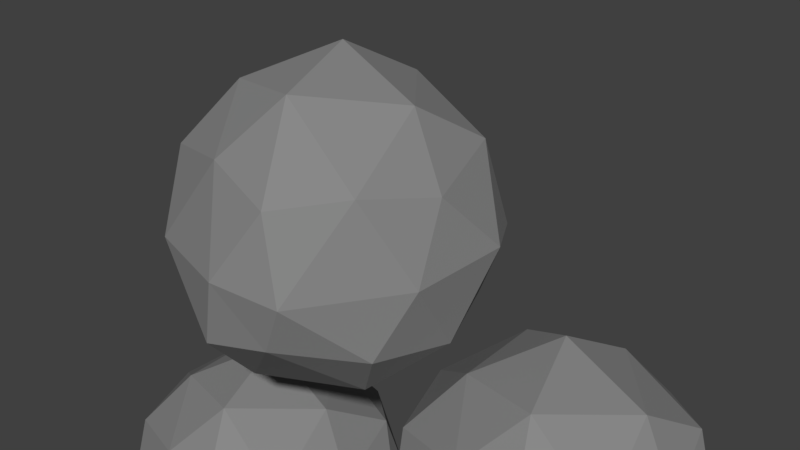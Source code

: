 # Source: Smoke.blend  (saved by Blender 2.79.0; exported with 4.5.12 LTS)
import bpy
from mathutils import Matrix  # noqa: F401  (used for matrix-valued properties, if any)

bpy.ops.wm.read_factory_settings(use_empty=True)
scene = bpy.context.scene
scene.name = 'Scene'

# ---- collections
col_collection_1 = bpy.data.collections.new('Collection 1'); scene.collection.children.link(col_collection_1)

# ---- materials (node trees are filled in below, after node groups)
mat_smoke = bpy.data.materials.new('Smoke')
mat_smoke.alpha_threshold = 0.0
mat_smoke.use_transparent_shadow = False
mat_smoke.diffuse_color = (0.2462, 0.2462, 0.2462, 1.0)
mat_smoke.roughness = 0.5

# ---- material node trees

# ---- world
world_world = bpy.data.worlds.new('World'); scene.world = world_world
world_world.color = (0.05088, 0.05088, 0.05088)
world_world.use_sun_shadow = False
world_world.sun_shadow_jitter_overblur = 0.0
world_world.cycles.sampling_method = 'MANUAL'

# ---- meshes
me_icosphere_002 = bpy.data.meshes.new('Icosphere.002')
me_icosphere_002.from_pydata([(-0.08526, 0.04128, -1.07), (0.7236, -0.5257, -0.4472), (-0.1114, -0.9611, -0.4446), (-0.8944, 0.0, -0.4472), (-0.2343, 0.8898, -0.4282), (0.7312, 0.431, -0.4249), (0.2764, -0.8506, 0.4472), (-0.7236, -0.5257, 0.4472), (-0.7257, 0.5302, 0.4103), (0.3301, 0.8216, 0.4404), (0.8206, -0.06424, 0.406), (-0.05374, 0.1421, 1.04), (-0.1572, -0.5873, -0.8651), (0.4791, -0.3153, -0.8427), (0.2971, -0.8997, -0.3632), (0.8506, 0.0, -0.5257), (0.3165, 0.4445, -0.9098), (-0.5257, 0.0, -0.8507), (-0.6646, -0.4962, -0.562), (-0.3083, 0.4575, -0.895), (-0.7294, 0.5354, -0.572), (0.2629, 0.809, -0.5257), (0.8918, -0.3418, -0.02018), (0.9511, 0.309, 0.0), (0.0, -1.0, 0.0), (0.4379, -0.9309, -0.04), (-0.9743, -0.2188, 0.06291), (-0.5878, -0.809, 0.0), (-0.5908, 0.8063, 0.009709), (-0.9244, 0.3409, 0.01965), (0.7542, 0.6652, -0.05489), (0.0, 1.0, 0.0), (0.6289, -0.5328, 0.5056), (-0.1838, -0.7407, 0.5674), (-0.8506, 0.0, 0.5257), (-0.2629, 0.809, 0.5257), (0.6882, 0.5, 0.5257), (0.1379, -0.501, 0.9411), (0.5479, 0.03973, 0.8218), (-0.4253, -0.309, 0.8507), (-0.4253, 0.309, 0.8507), (0.08791, 0.6273, 0.7639)], [], [(0, 13, 12), (1, 13, 15), (0, 12, 17), (0, 17, 19), (0, 19, 16), (1, 15, 22), (2, 14, 24), (3, 18, 26), (4, 20, 28), (5, 21, 30), (1, 22, 25), (2, 24, 27), (3, 26, 29), (4, 28, 31), (5, 30, 23), (6, 32, 37), (7, 33, 39), (8, 34, 40), (9, 35, 41), (10, 36, 38), (38, 41, 11), (38, 36, 41), (36, 9, 41), (41, 40, 11), (41, 35, 40), (35, 8, 40), (40, 39, 11), (40, 34, 39), (34, 7, 39), (39, 37, 11), (39, 33, 37), (33, 6, 37), (37, 38, 11), (37, 32, 38), (32, 10, 38), (23, 36, 10), (23, 30, 36), (30, 9, 36), (31, 35, 9), (31, 28, 35), (28, 8, 35), (29, 34, 8), (29, 26, 34), (26, 7, 34), (27, 33, 7), (27, 24, 33), (24, 6, 33), (25, 32, 6), (25, 22, 32), (22, 10, 32), (30, 31, 9), (30, 21, 31), (21, 4, 31), (28, 29, 8), (28, 20, 29), (20, 3, 29), (26, 27, 7), (26, 18, 27), (18, 2, 27), (24, 25, 6), (24, 14, 25), (14, 1, 25), (22, 23, 10), (22, 15, 23), (15, 5, 23), (16, 21, 5), (16, 19, 21), (19, 4, 21), (19, 20, 4), (19, 17, 20), (17, 3, 20), (17, 18, 3), (17, 12, 18), (12, 2, 18), (15, 16, 5), (15, 13, 16), (13, 0, 16), (12, 14, 2), (12, 13, 14), (13, 1, 14)])
me_icosphere_002.materials.append(mat_smoke)
me_icosphere_002.use_remesh_preserve_volume = False
me_icosphere_002.use_remesh_preserve_attributes = False
me_icosphere_002.use_mirror_vertex_groups = False
me_icosphere_002.update()
me_icosphere_001 = bpy.data.meshes.new('Icosphere.001')
me_icosphere_001.from_pydata([(-0.08526, 0.04128, -1.07), (0.7236, -0.5257, -0.4472), (-0.1114, -0.9611, -0.4446), (-0.8944, 0.0, -0.4472), (-0.2343, 0.8898, -0.4282), (0.7312, 0.431, -0.4249), (0.2764, -0.8506, 0.4472), (-0.7236, -0.5257, 0.4472), (-0.7257, 0.5302, 0.4103), (0.3301, 0.8216, 0.4404), (0.8206, -0.06424, 0.406), (-0.05374, 0.1421, 1.04), (-0.1572, -0.5873, -0.8651), (0.4791, -0.3153, -0.8427), (0.2971, -0.8997, -0.3632), (0.8506, 0.0, -0.5257), (0.3165, 0.4445, -0.9098), (-0.5257, 0.0, -0.8507), (-0.6646, -0.4962, -0.562), (-0.3083, 0.4575, -0.895), (-0.7294, 0.5354, -0.572), (0.2629, 0.809, -0.5257), (0.8918, -0.3418, -0.02018), (0.9511, 0.309, 0.0), (0.0, -1.0, 0.0), (0.4379, -0.9309, -0.04), (-0.9743, -0.2188, 0.06291), (-0.5878, -0.809, 0.0), (-0.5908, 0.8063, 0.009709), (-0.9244, 0.3409, 0.01965), (0.7542, 0.6652, -0.05489), (0.0, 1.0, 0.0), (0.6289, -0.5328, 0.5056), (-0.1838, -0.7407, 0.5674), (-0.8506, 0.0, 0.5257), (-0.2629, 0.809, 0.5257), (0.6882, 0.5, 0.5257), (0.1379, -0.501, 0.9411), (0.5479, 0.03973, 0.8218), (-0.4253, -0.309, 0.8507), (-0.4253, 0.309, 0.8507), (0.08791, 0.6273, 0.7639)], [], [(0, 13, 12), (1, 13, 15), (0, 12, 17), (0, 17, 19), (0, 19, 16), (1, 15, 22), (2, 14, 24), (3, 18, 26), (4, 20, 28), (5, 21, 30), (1, 22, 25), (2, 24, 27), (3, 26, 29), (4, 28, 31), (5, 30, 23), (6, 32, 37), (7, 33, 39), (8, 34, 40), (9, 35, 41), (10, 36, 38), (38, 41, 11), (38, 36, 41), (36, 9, 41), (41, 40, 11), (41, 35, 40), (35, 8, 40), (40, 39, 11), (40, 34, 39), (34, 7, 39), (39, 37, 11), (39, 33, 37), (33, 6, 37), (37, 38, 11), (37, 32, 38), (32, 10, 38), (23, 36, 10), (23, 30, 36), (30, 9, 36), (31, 35, 9), (31, 28, 35), (28, 8, 35), (29, 34, 8), (29, 26, 34), (26, 7, 34), (27, 33, 7), (27, 24, 33), (24, 6, 33), (25, 32, 6), (25, 22, 32), (22, 10, 32), (30, 31, 9), (30, 21, 31), (21, 4, 31), (28, 29, 8), (28, 20, 29), (20, 3, 29), (26, 27, 7), (26, 18, 27), (18, 2, 27), (24, 25, 6), (24, 14, 25), (14, 1, 25), (22, 23, 10), (22, 15, 23), (15, 5, 23), (16, 21, 5), (16, 19, 21), (19, 4, 21), (19, 20, 4), (19, 17, 20), (17, 3, 20), (17, 18, 3), (17, 12, 18), (12, 2, 18), (15, 16, 5), (15, 13, 16), (13, 0, 16), (12, 14, 2), (12, 13, 14), (13, 1, 14)])
me_icosphere_001.materials.append(mat_smoke)
me_icosphere_001.use_remesh_preserve_volume = False
me_icosphere_001.use_remesh_preserve_attributes = False
me_icosphere_001.use_mirror_vertex_groups = False
me_icosphere_001.update()
me_icosphere = bpy.data.meshes.new('Icosphere')
me_icosphere.from_pydata([(-0.08526, 0.04128, -1.07), (0.7236, -0.5257, -0.4472), (-0.1114, -0.9611, -0.4446), (-0.8944, 0.0, -0.4472), (-0.2343, 0.8898, -0.4282), (0.7312, 0.431, -0.4249), (0.2764, -0.8506, 0.4472), (-0.7236, -0.5257, 0.4472), (-0.7257, 0.5302, 0.4103), (0.3301, 0.8216, 0.4404), (0.8206, -0.06424, 0.406), (-0.05374, 0.1421, 1.04), (-0.1572, -0.5873, -0.8651), (0.4791, -0.3153, -0.8427), (0.2971, -0.8997, -0.3632), (0.8506, 0.0, -0.5257), (0.3165, 0.4445, -0.9098), (-0.5257, 0.0, -0.8507), (-0.6646, -0.4962, -0.562), (-0.3083, 0.4575, -0.895), (-0.7294, 0.5354, -0.572), (0.2629, 0.809, -0.5257), (0.8918, -0.3418, -0.02018), (0.9511, 0.309, 0.0), (0.0, -1.0, 0.0), (0.4379, -0.9309, -0.04), (-0.9743, -0.2188, 0.06291), (-0.5878, -0.809, 0.0), (-0.5908, 0.8063, 0.009709), (-0.9244, 0.3409, 0.01965), (0.7542, 0.6652, -0.05489), (0.0, 1.0, 0.0), (0.6289, -0.5328, 0.5056), (-0.1838, -0.7407, 0.5674), (-0.8506, 0.0, 0.5257), (-0.2629, 0.809, 0.5257), (0.6882, 0.5, 0.5257), (0.1379, -0.501, 0.9411), (0.5479, 0.03973, 0.8218), (-0.4253, -0.309, 0.8507), (-0.4253, 0.309, 0.8507), (0.08791, 0.6273, 0.7639)], [], [(0, 13, 12), (1, 13, 15), (0, 12, 17), (0, 17, 19), (0, 19, 16), (1, 15, 22), (2, 14, 24), (3, 18, 26), (4, 20, 28), (5, 21, 30), (1, 22, 25), (2, 24, 27), (3, 26, 29), (4, 28, 31), (5, 30, 23), (6, 32, 37), (7, 33, 39), (8, 34, 40), (9, 35, 41), (10, 36, 38), (38, 41, 11), (38, 36, 41), (36, 9, 41), (41, 40, 11), (41, 35, 40), (35, 8, 40), (40, 39, 11), (40, 34, 39), (34, 7, 39), (39, 37, 11), (39, 33, 37), (33, 6, 37), (37, 38, 11), (37, 32, 38), (32, 10, 38), (23, 36, 10), (23, 30, 36), (30, 9, 36), (31, 35, 9), (31, 28, 35), (28, 8, 35), (29, 34, 8), (29, 26, 34), (26, 7, 34), (27, 33, 7), (27, 24, 33), (24, 6, 33), (25, 32, 6), (25, 22, 32), (22, 10, 32), (30, 31, 9), (30, 21, 31), (21, 4, 31), (28, 29, 8), (28, 20, 29), (20, 3, 29), (26, 27, 7), (26, 18, 27), (18, 2, 27), (24, 25, 6), (24, 14, 25), (14, 1, 25), (22, 23, 10), (22, 15, 23), (15, 5, 23), (16, 21, 5), (16, 19, 21), (19, 4, 21), (19, 20, 4), (19, 17, 20), (17, 3, 20), (17, 18, 3), (17, 12, 18), (12, 2, 18), (15, 16, 5), (15, 13, 16), (13, 0, 16), (12, 14, 2), (12, 13, 14), (13, 1, 14)])
me_icosphere.materials.append(mat_smoke)
me_icosphere.use_remesh_preserve_volume = False
me_icosphere.use_remesh_preserve_attributes = False
me_icosphere.use_mirror_vertex_groups = False
me_icosphere.update()
arm_armature = bpy.data.armatures.new('Armature')  # bones are not reproduced

# ---- objects
ob_armature = bpy.data.objects.new('Armature', arm_armature)
ob_icosphere_002 = bpy.data.objects.new('Icosphere.002', me_icosphere_002)
ob_icosphere_001 = bpy.data.objects.new('Icosphere.001', me_icosphere_001)
ob_icosphere = bpy.data.objects.new('Icosphere', me_icosphere)

# ---- transforms, parenting, visibility, modifiers, constraints
ob_armature.location = (-1.076, -0.4987, 1.424)
ob_armature.show_in_front = True
ob_armature.lineart.crease_threshold = 0.0
ob_icosphere_002.parent = ob_armature
ob_icosphere_002.matrix_parent_inverse = Matrix(((1.0, 0.0, 0.0, 1.076), (0.0, 1.0, 0.0, 0.4987), (0.0, 0.0, 1.0, -1.424), (0.0, 0.0, 0.0, 1.0)))
ob_icosphere_002.location = (-1.053, -0.4771, 1.89)
ob_icosphere_002.lineart.crease_threshold = 0.0
_vg = ob_icosphere_002.vertex_groups.new(name='Smoke1')
_vg.add([0, 1, 2, 3, 4, 5, 6, 7, 8, 9, 10, 11, 12, 13, 14, 15, 16, 17, 18, 19, 20, 21, 22, 23, 24, 25, 26, 27, 28, 29, 30, 31, 32, 33, 34, 35, 36, 37, 38, 39, 40, 41], 1.0, 'REPLACE')
_vg = ob_icosphere_002.vertex_groups.new(name='Smoke2')
_vg = ob_icosphere_002.vertex_groups.new(name='Smoke3')
_m = ob_icosphere_002.modifiers.new('Armature', 'ARMATURE')
_m.object = ob_armature
ob_icosphere_001.parent = ob_armature
ob_icosphere_001.matrix_parent_inverse = Matrix(((1.0, 0.0, 0.0, 1.076), (0.0, 1.0, 0.0, 0.4987), (0.0, 0.0, 1.0, -1.424), (0.0, 0.0, 0.0, 1.0)))
ob_icosphere_001.location = (-1.879, -0.3881, -0.5232)
ob_icosphere_001.lineart.crease_threshold = 0.0
_vg = ob_icosphere_001.vertex_groups.new(name='Smoke1')
_vg = ob_icosphere_001.vertex_groups.new(name='Smoke2')
_vg = ob_icosphere_001.vertex_groups.new(name='Smoke3')
_vg.add([0, 1, 2, 3, 4, 5, 6, 7, 8, 9, 10, 11, 12, 13, 14, 15, 16, 17, 18, 19, 20, 21, 22, 23, 24, 25, 26, 27, 28, 29, 30, 31, 32, 33, 34, 35, 36, 37, 38, 39, 40, 41], 1.0, 'REPLACE')
_m = ob_icosphere_001.modifiers.new('Armature', 'ARMATURE')
_m.object = ob_armature
ob_icosphere.parent = ob_armature
ob_icosphere.matrix_parent_inverse = Matrix(((1.0, 0.0, 0.0, 1.076), (0.0, 1.0, 0.0, 0.4987), (0.0, 0.0, 1.0, -1.424), (0.0, 0.0, 0.0, 1.0)))
ob_icosphere.location = (0.2914, -0.09257, 0.2971)
ob_icosphere.lineart.crease_threshold = 0.0
_vg = ob_icosphere.vertex_groups.new(name='Smoke1')
_vg = ob_icosphere.vertex_groups.new(name='Smoke2')
_vg.add([0, 1, 2, 3, 4, 5, 6, 7, 8, 9, 10, 11, 12, 13, 14, 15, 16, 17, 18, 19, 20, 21, 22, 23, 24, 25, 26, 27, 28, 29, 30, 31, 32, 33, 34, 35, 36, 37, 38, 39, 40, 41], 1.0, 'REPLACE')
_vg = ob_icosphere.vertex_groups.new(name='Smoke3')
_m = ob_icosphere.modifiers.new('Armature', 'ARMATURE')
_m.object = ob_armature

# ---- collection membership
col_collection_1.objects.link(ob_armature)
col_collection_1.objects.link(ob_icosphere_002)
col_collection_1.objects.link(ob_icosphere_001)
col_collection_1.objects.link(ob_icosphere)

# ---- scene / render settings (as saved in the file)
scene.frame_start = 1; scene.frame_end = 30; scene.frame_set(21)
scene.render.engine = 'BLENDER_EEVEE_NEXT'
scene.render.resolution_percentage = 50
scene.render.dither_intensity = 0.0
scene.cycles.use_denoising = False
scene.cycles.samples = 128
scene.cycles.sampling_pattern = 'TABULATED_SOBOL'
scene.cycles.use_adaptive_sampling = False
scene.cycles.use_light_tree = False
scene.cycles.blur_glossy = 0.0
scene.cycles.sample_clamp_indirect = 0.0
scene.view_settings.view_transform = 'Standard'
bpy.context.view_layer.update()

# ---- added for rendering (the .blend has no active camera and no usable light): camera, sun
cam_auto = bpy.data.cameras.new('AutoCamera')
cam_auto.lens = 50.0
cam_auto.sensor_width = 36.0
cam_auto.clip_end = 1000.0
ob_auto_camera = bpy.data.objects.new('AutoCamera', cam_auto)
scene.collection.objects.link(ob_auto_camera)
ob_auto_camera.location = (2.9694, -4.7288, 4.8299)
ob_auto_camera.rotation_euler = (1.09748, -7.21219e-08, 0.694738)
scene.camera = ob_auto_camera
light_auto_sun = bpy.data.lights.new('AutoSun', 'SUN')
light_auto_sun.energy = 3.0
light_auto_sun.angle = 0.0523599
ob_auto_sun = bpy.data.objects.new('AutoSun', light_auto_sun)
scene.collection.objects.link(ob_auto_sun)
ob_auto_sun.rotation_euler = (0.872665, 0.174533, 0.523599)
bpy.context.view_layer.update()
